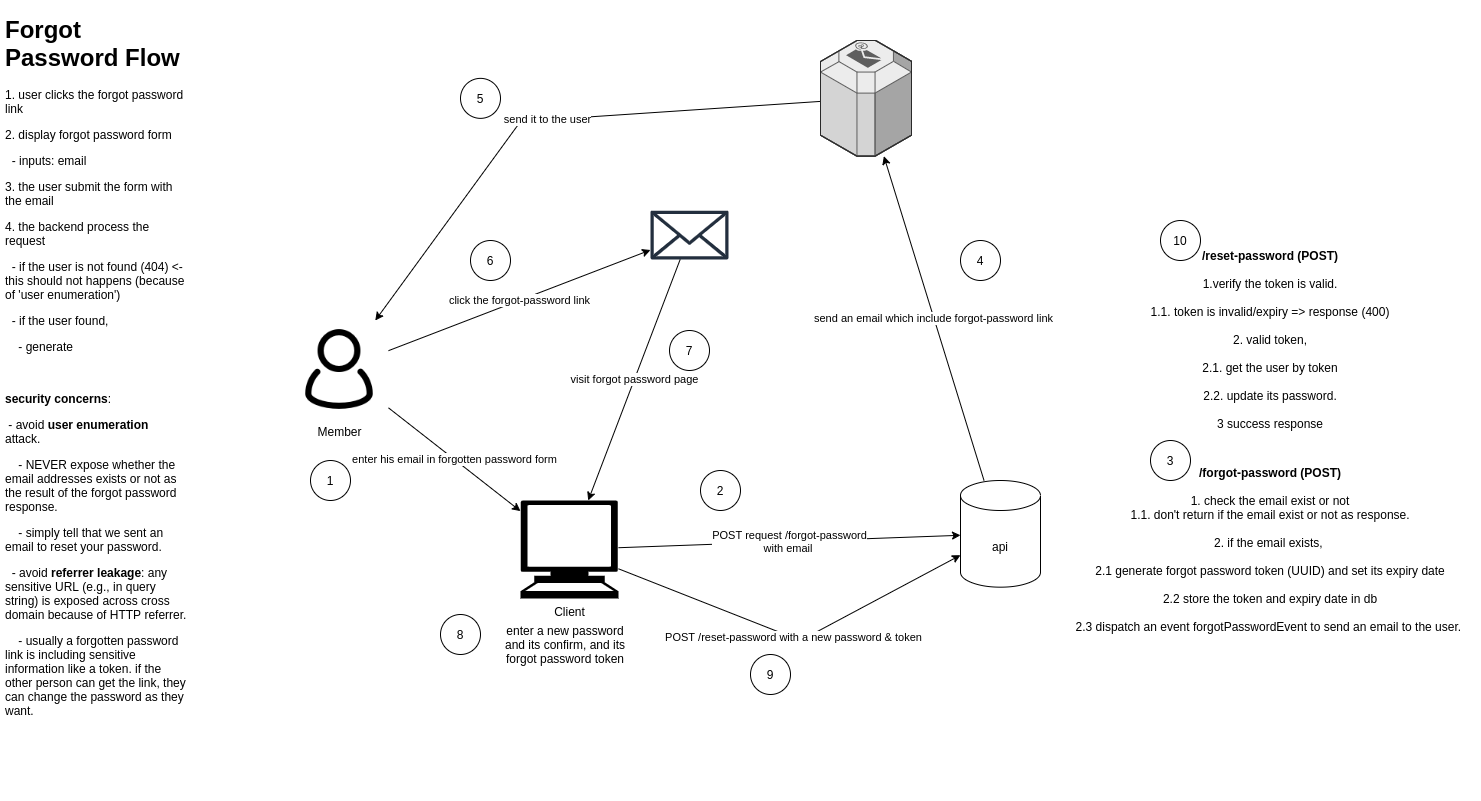

The diagram above was exported from draw.io. Its source (the exported page's mxGraphModel, read from the mxfile embedded in the PNG):
<mxGraphModel dx="1102" dy="1797" grid="1" gridSize="10" guides="1" tooltips="1" connect="1" arrows="1" fold="1" page="1" pageScale="1" pageWidth="850" pageHeight="1100" math="0" shadow="0">
  <root>
    <mxCell id="0" />
    <mxCell id="1" parent="0" />
    <mxCell id="AHB1wCRmLIiFU4eODSn_-8" value="enter his email in forgotten password form" style="rounded=0;orthogonalLoop=1;jettySize=auto;html=1;" edge="1" parent="1" source="AHB1wCRmLIiFU4eODSn_-1" target="AHB1wCRmLIiFU4eODSn_-2">
      <mxGeometry relative="1" as="geometry" />
    </mxCell>
    <mxCell id="AHB1wCRmLIiFU4eODSn_-15" value="click the forgot-password link" style="edgeStyle=none;rounded=0;orthogonalLoop=1;jettySize=auto;html=1;" edge="1" parent="1" source="AHB1wCRmLIiFU4eODSn_-1" target="AHB1wCRmLIiFU4eODSn_-5">
      <mxGeometry relative="1" as="geometry" />
    </mxCell>
    <mxCell id="AHB1wCRmLIiFU4eODSn_-1" value="Member" style="shape=image;html=1;verticalAlign=top;verticalLabelPosition=bottom;labelBackgroundColor=#ffffff;imageAspect=0;aspect=fixed;image=https://cdn0.iconfinder.com/data/icons/eon-social-media-contact-info-2/32/user_people_person_users_man-128.png" vertex="1" parent="1">
      <mxGeometry x="320" y="150" width="98" height="98" as="geometry" />
    </mxCell>
    <mxCell id="AHB1wCRmLIiFU4eODSn_-9" value="POST request /forgot-password&lt;br&gt;with email&amp;nbsp;" style="edgeStyle=none;rounded=0;orthogonalLoop=1;jettySize=auto;html=1;" edge="1" parent="1" source="AHB1wCRmLIiFU4eODSn_-2" target="AHB1wCRmLIiFU4eODSn_-7">
      <mxGeometry relative="1" as="geometry" />
    </mxCell>
    <mxCell id="AHB1wCRmLIiFU4eODSn_-18" value="POST /reset-password with a new password &amp;amp; token" style="edgeStyle=none;rounded=0;orthogonalLoop=1;jettySize=auto;html=1;" edge="1" parent="1" source="AHB1wCRmLIiFU4eODSn_-2" target="AHB1wCRmLIiFU4eODSn_-7">
      <mxGeometry relative="1" as="geometry">
        <Array as="points">
          <mxPoint x="830" y="470" />
        </Array>
      </mxGeometry>
    </mxCell>
    <mxCell id="AHB1wCRmLIiFU4eODSn_-2" value="Client" style="shape=mxgraph.signs.tech.computer;html=1;pointerEvents=1;fillColor=#000000;strokeColor=none;verticalLabelPosition=bottom;verticalAlign=top;align=center;" vertex="1" parent="1">
      <mxGeometry x="550" y="330" width="98" height="98" as="geometry" />
    </mxCell>
    <mxCell id="AHB1wCRmLIiFU4eODSn_-13" value="send it to the user" style="edgeStyle=none;rounded=0;orthogonalLoop=1;jettySize=auto;html=1;" edge="1" parent="1" source="AHB1wCRmLIiFU4eODSn_-4" target="AHB1wCRmLIiFU4eODSn_-1">
      <mxGeometry relative="1" as="geometry">
        <Array as="points">
          <mxPoint x="550" y="-49" />
        </Array>
      </mxGeometry>
    </mxCell>
    <mxCell id="AHB1wCRmLIiFU4eODSn_-4" value="" style="verticalLabelPosition=bottom;html=1;verticalAlign=top;strokeWidth=1;align=center;outlineConnect=0;dashed=0;outlineConnect=0;shape=mxgraph.aws3d.email_service;fillColor=#ECECEC;strokeColor=#5E5E5E;aspect=fixed;" vertex="1" parent="1">
      <mxGeometry x="850" y="-130" width="91" height="115.71" as="geometry" />
    </mxCell>
    <mxCell id="AHB1wCRmLIiFU4eODSn_-16" value="visit forgot password page" style="edgeStyle=none;rounded=0;orthogonalLoop=1;jettySize=auto;html=1;" edge="1" parent="1" source="AHB1wCRmLIiFU4eODSn_-5" target="AHB1wCRmLIiFU4eODSn_-2">
      <mxGeometry relative="1" as="geometry" />
    </mxCell>
    <mxCell id="AHB1wCRmLIiFU4eODSn_-5" value="" style="outlineConnect=0;fontColor=#232F3E;gradientColor=none;fillColor=#232F3E;strokeColor=none;dashed=0;verticalLabelPosition=bottom;verticalAlign=top;align=center;html=1;fontSize=12;fontStyle=0;aspect=fixed;pointerEvents=1;shape=mxgraph.aws4.email_2;" vertex="1" parent="1">
      <mxGeometry x="680" y="40" width="78" height="49" as="geometry" />
    </mxCell>
    <mxCell id="AHB1wCRmLIiFU4eODSn_-6" value="&lt;h1&gt;Forgot Password Flow&lt;/h1&gt;&lt;p&gt;1. user clicks the forgot password link&lt;/p&gt;&lt;p&gt;2. display forgot password form&lt;/p&gt;&lt;p&gt;&amp;nbsp; - inputs: email&lt;/p&gt;&lt;p&gt;3. the user submit the form with the email&lt;/p&gt;&lt;p&gt;4. the backend process the request&lt;/p&gt;&lt;p&gt;&amp;nbsp; - if the user is not found (404) &amp;lt;- this should not happens (because of 'user enumeration')&lt;/p&gt;&lt;p&gt;&amp;nbsp; - if the user found,&amp;nbsp;&lt;/p&gt;&lt;p&gt;&amp;nbsp; &amp;nbsp; - generate&amp;nbsp;&lt;/p&gt;&lt;p&gt;&lt;br&gt;&lt;/p&gt;&lt;p&gt;&lt;b&gt;security concerns&lt;/b&gt;:&lt;/p&gt;&lt;p&gt;&amp;nbsp;- avoid &lt;b&gt;user enumeration&lt;/b&gt; attack.&lt;/p&gt;&lt;p&gt;&amp;nbsp; &amp;nbsp; - NEVER expose whether the email addresses exists or not as the result of the forgot password response.&lt;/p&gt;&lt;p&gt;&amp;nbsp; &amp;nbsp; - simply tell that we sent an email to reset your password.&lt;/p&gt;&lt;p&gt;&amp;nbsp; - avoid &lt;b&gt;referrer leakage&lt;/b&gt;: any sensitive URL (e.g., in query string) is exposed across cross domain because of HTTP referrer.&lt;/p&gt;&lt;p&gt;&amp;nbsp; &amp;nbsp; - usually a forgotten password link is including sensitive information like a token. if the other person can get the link, they can change the password as they want.&lt;/p&gt;&lt;p&gt;&lt;br&gt;&lt;/p&gt;" style="text;html=1;strokeColor=none;fillColor=none;spacing=5;spacingTop=-20;whiteSpace=wrap;overflow=hidden;rounded=0;" vertex="1" parent="1">
      <mxGeometry x="30" y="-160" width="190" height="790" as="geometry" />
    </mxCell>
    <mxCell id="AHB1wCRmLIiFU4eODSn_-10" value="send an email which include forgot-password link" style="edgeStyle=none;rounded=0;orthogonalLoop=1;jettySize=auto;html=1;" edge="1" parent="1" source="AHB1wCRmLIiFU4eODSn_-7" target="AHB1wCRmLIiFU4eODSn_-4">
      <mxGeometry relative="1" as="geometry" />
    </mxCell>
    <mxCell id="AHB1wCRmLIiFU4eODSn_-7" value="api" style="shape=cylinder3;whiteSpace=wrap;html=1;boundedLbl=1;backgroundOutline=1;size=15;" vertex="1" parent="1">
      <mxGeometry x="990" y="310.00000000000006" width="80" height="106.67" as="geometry" />
    </mxCell>
    <mxCell id="AHB1wCRmLIiFU4eODSn_-11" value="&lt;b&gt;/forgot-password (POST)&lt;/b&gt;&lt;br&gt;&lt;br&gt;1. check the email exist or not&lt;br&gt;1.1. don't return if the email exist or not as response.&lt;br&gt;&lt;br&gt;2. if the email exists,&amp;nbsp;&lt;br&gt;&lt;br&gt;2.1 generate forgot password token (UUID) and set its expiry date&lt;br&gt;&lt;br&gt;2.2 store the token and expiry date in db&lt;br&gt;&lt;br&gt;2.3 dispatch an event forgotPasswordEvent to send an email to the user.&amp;nbsp;" style="text;html=1;strokeColor=none;fillColor=none;align=center;verticalAlign=middle;whiteSpace=wrap;rounded=0;" vertex="1" parent="1">
      <mxGeometry x="1090" y="274" width="420" height="210" as="geometry" />
    </mxCell>
    <mxCell id="AHB1wCRmLIiFU4eODSn_-12" value="&lt;b&gt;/reset-password (POST)&lt;/b&gt;&lt;br&gt;&lt;br&gt;1.verify the token is valid.&lt;br&gt;&lt;br&gt;1.1. token is invalid/expiry =&amp;gt; response (400)&lt;br&gt;&lt;br&gt;2. valid token,&lt;br&gt;&lt;br&gt;2.1. get the user by token&lt;br&gt;&lt;br&gt;2.2. update its password.&lt;br&gt;&lt;br&gt;3 success response" style="text;html=1;strokeColor=none;fillColor=none;align=center;verticalAlign=middle;whiteSpace=wrap;rounded=0;" vertex="1" parent="1">
      <mxGeometry x="1090" y="64" width="420" height="210" as="geometry" />
    </mxCell>
    <mxCell id="AHB1wCRmLIiFU4eODSn_-17" value="enter a new password and its confirm, and its forgot password token" style="text;html=1;strokeColor=none;fillColor=none;align=center;verticalAlign=middle;whiteSpace=wrap;rounded=0;" vertex="1" parent="1">
      <mxGeometry x="530" y="464" width="130" height="20" as="geometry" />
    </mxCell>
    <mxCell id="AHB1wCRmLIiFU4eODSn_-19" value="1" style="ellipse;whiteSpace=wrap;html=1;aspect=fixed;" vertex="1" parent="1">
      <mxGeometry x="340" y="290" width="40" height="40" as="geometry" />
    </mxCell>
    <mxCell id="AHB1wCRmLIiFU4eODSn_-21" value="2" style="ellipse;whiteSpace=wrap;html=1;aspect=fixed;" vertex="1" parent="1">
      <mxGeometry x="730" y="300" width="40" height="40" as="geometry" />
    </mxCell>
    <mxCell id="AHB1wCRmLIiFU4eODSn_-22" value="3" style="ellipse;whiteSpace=wrap;html=1;aspect=fixed;" vertex="1" parent="1">
      <mxGeometry x="1180" y="270" width="40" height="40" as="geometry" />
    </mxCell>
    <mxCell id="AHB1wCRmLIiFU4eODSn_-23" value="4" style="ellipse;whiteSpace=wrap;html=1;aspect=fixed;" vertex="1" parent="1">
      <mxGeometry x="990" y="70" width="40" height="40" as="geometry" />
    </mxCell>
    <mxCell id="AHB1wCRmLIiFU4eODSn_-24" value="5" style="ellipse;whiteSpace=wrap;html=1;aspect=fixed;" vertex="1" parent="1">
      <mxGeometry x="490" y="-92.13999999999999" width="40" height="40" as="geometry" />
    </mxCell>
    <mxCell id="AHB1wCRmLIiFU4eODSn_-25" value="6" style="ellipse;whiteSpace=wrap;html=1;aspect=fixed;" vertex="1" parent="1">
      <mxGeometry x="500" y="70" width="40" height="40" as="geometry" />
    </mxCell>
    <mxCell id="AHB1wCRmLIiFU4eODSn_-26" value="7" style="ellipse;whiteSpace=wrap;html=1;aspect=fixed;" vertex="1" parent="1">
      <mxGeometry x="699" y="160" width="40" height="40" as="geometry" />
    </mxCell>
    <mxCell id="AHB1wCRmLIiFU4eODSn_-27" value="8" style="ellipse;whiteSpace=wrap;html=1;aspect=fixed;" vertex="1" parent="1">
      <mxGeometry x="470" y="444" width="40" height="40" as="geometry" />
    </mxCell>
    <mxCell id="AHB1wCRmLIiFU4eODSn_-28" value="9" style="ellipse;whiteSpace=wrap;html=1;aspect=fixed;" vertex="1" parent="1">
      <mxGeometry x="780" y="484" width="40" height="40" as="geometry" />
    </mxCell>
    <mxCell id="AHB1wCRmLIiFU4eODSn_-29" value="10" style="ellipse;whiteSpace=wrap;html=1;aspect=fixed;" vertex="1" parent="1">
      <mxGeometry x="1190" y="50" width="40" height="40" as="geometry" />
    </mxCell>
  </root>
</mxGraphModel>